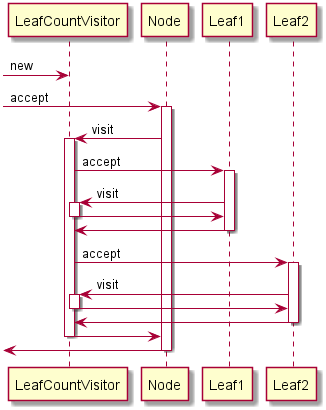

The diagram above was rendered by PlantUML. Its source (embedded in the PNG):
@startuml

participant LeafCountVisitor
participant Node
participant Leaf1
participant Leaf2

-> LeafCountVisitor : new
[-> Node : accept
activate Node
Node -> LeafCountVisitor : visit
activate LeafCountVisitor
LeafCountVisitor -> Leaf1 : accept
activate Leaf1
Leaf1 -> LeafCountVisitor : visit
activate LeafCountVisitor
LeafCountVisitor -> Leaf1
deactivate LeafCountVisitor
Leaf1 -> LeafCountVisitor
deactivate Leaf1
LeafCountVisitor -> Leaf2 : accept
activate Leaf2
Leaf2 -> LeafCountVisitor : visit
activate LeafCountVisitor
LeafCountVisitor -> Leaf2
deactivate LeafCountVisitor
Leaf2 -> LeafCountVisitor
deactivate Leaf2
LeafCountVisitor -> Node
deactivate LeafCountVisitor

[<- Node
deactivate Node




@enduml